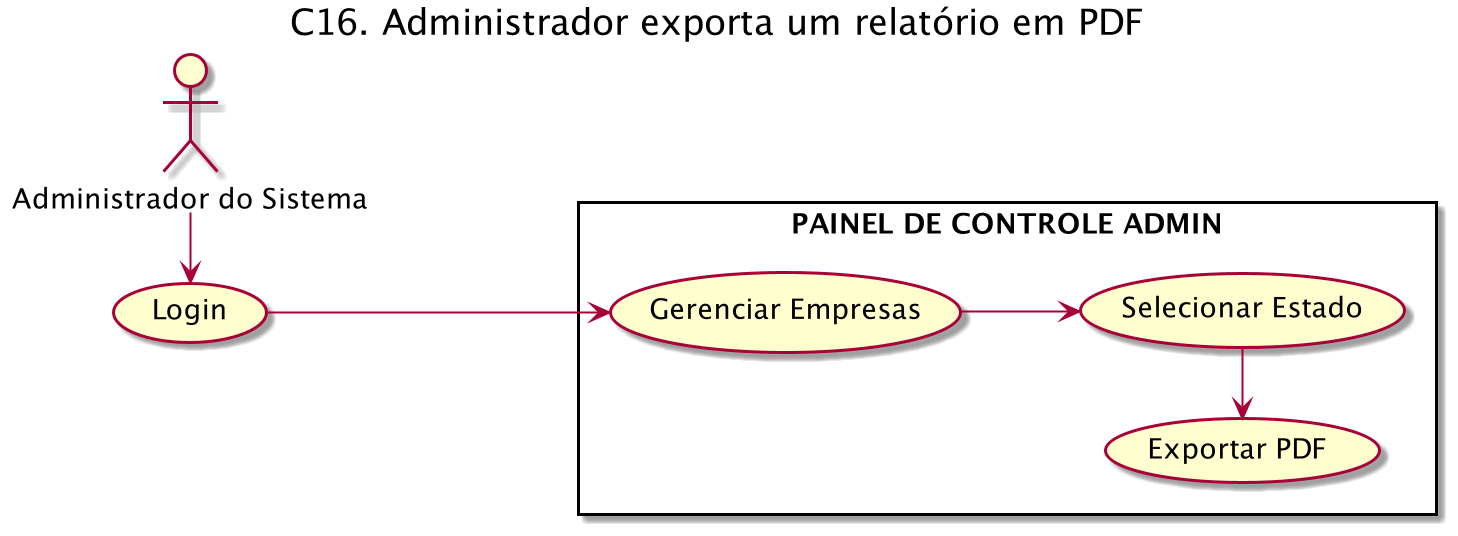

The diagram above was rendered by PlantUML. Its source (embedded in the PNG):
@startuml
left to right direction
title "C16. Administrador exporta um relatório em PDF"
Admin as "Administrador do Sistema"

rectangle "PAINEL DE CONTROLE ADMIN" {
    (Gerenciar Empresas) as handleBusiness
    (Selecionar Estado) as selectUf
    (Exportar PDF) as export
}

(Login) as login

Admin -r--> login
login -d--> handleBusiness
handleBusiness --> selectUf
selectUf -l--> export
@enduml